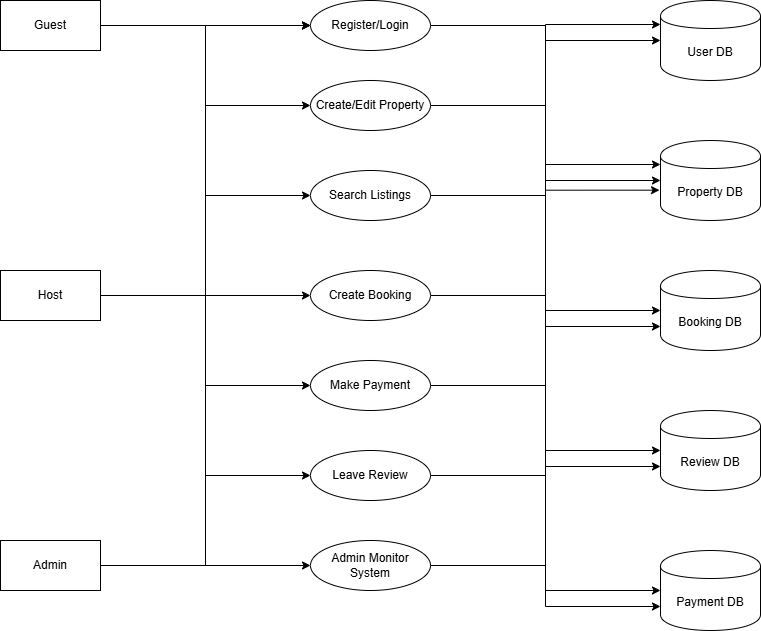

The diagram above was exported from draw.io. Its source (the exported page's mxGraphModel, read from the mxfile embedded in the PNG):
<mxGraphModel dx="1025" dy="498" grid="1" gridSize="10" guides="1" tooltips="1" connect="1" arrows="1" fold="1" page="1" pageScale="1" pageWidth="850" pageHeight="1100" math="0" shadow="0">
  <root>
    <mxCell id="0" />
    <mxCell id="1" parent="0" />
    <mxCell id="E2xvEHSj86yqQHwg-Hku-23" style="edgeStyle=orthogonalEdgeStyle;rounded=0;orthogonalLoop=1;jettySize=auto;html=1;entryX=0;entryY=0.5;entryDx=0;entryDy=0;" edge="1" parent="1" source="E2xvEHSj86yqQHwg-Hku-4" target="E2xvEHSj86yqQHwg-Hku-7">
      <mxGeometry relative="1" as="geometry" />
    </mxCell>
    <mxCell id="E2xvEHSj86yqQHwg-Hku-40" style="edgeStyle=orthogonalEdgeStyle;rounded=0;orthogonalLoop=1;jettySize=auto;html=1;entryX=0;entryY=0.5;entryDx=0;entryDy=0;" edge="1" parent="1" source="E2xvEHSj86yqQHwg-Hku-4" target="E2xvEHSj86yqQHwg-Hku-9">
      <mxGeometry relative="1" as="geometry" />
    </mxCell>
    <mxCell id="E2xvEHSj86yqQHwg-Hku-41" style="edgeStyle=orthogonalEdgeStyle;rounded=0;orthogonalLoop=1;jettySize=auto;html=1;entryX=0;entryY=0.5;entryDx=0;entryDy=0;" edge="1" parent="1" source="E2xvEHSj86yqQHwg-Hku-4" target="E2xvEHSj86yqQHwg-Hku-10">
      <mxGeometry relative="1" as="geometry" />
    </mxCell>
    <mxCell id="E2xvEHSj86yqQHwg-Hku-42" style="edgeStyle=orthogonalEdgeStyle;rounded=0;orthogonalLoop=1;jettySize=auto;html=1;entryX=0;entryY=0.5;entryDx=0;entryDy=0;" edge="1" parent="1" source="E2xvEHSj86yqQHwg-Hku-4" target="E2xvEHSj86yqQHwg-Hku-11">
      <mxGeometry relative="1" as="geometry" />
    </mxCell>
    <mxCell id="E2xvEHSj86yqQHwg-Hku-44" style="edgeStyle=orthogonalEdgeStyle;rounded=0;orthogonalLoop=1;jettySize=auto;html=1;entryX=0;entryY=0.5;entryDx=0;entryDy=0;" edge="1" parent="1" source="E2xvEHSj86yqQHwg-Hku-4" target="E2xvEHSj86yqQHwg-Hku-14">
      <mxGeometry relative="1" as="geometry" />
    </mxCell>
    <mxCell id="E2xvEHSj86yqQHwg-Hku-4" value="Guest" style="html=1;dashed=0;whiteSpace=wrap;" vertex="1" parent="1">
      <mxGeometry x="40" y="30" width="100" height="50" as="geometry" />
    </mxCell>
    <mxCell id="E2xvEHSj86yqQHwg-Hku-24" style="edgeStyle=orthogonalEdgeStyle;rounded=0;orthogonalLoop=1;jettySize=auto;html=1;entryX=0;entryY=0.5;entryDx=0;entryDy=0;" edge="1" parent="1" source="E2xvEHSj86yqQHwg-Hku-5" target="E2xvEHSj86yqQHwg-Hku-7">
      <mxGeometry relative="1" as="geometry" />
    </mxCell>
    <mxCell id="E2xvEHSj86yqQHwg-Hku-39" style="edgeStyle=orthogonalEdgeStyle;rounded=0;orthogonalLoop=1;jettySize=auto;html=1;entryX=0;entryY=0.5;entryDx=0;entryDy=0;" edge="1" parent="1" source="E2xvEHSj86yqQHwg-Hku-5" target="E2xvEHSj86yqQHwg-Hku-8">
      <mxGeometry relative="1" as="geometry" />
    </mxCell>
    <mxCell id="E2xvEHSj86yqQHwg-Hku-5" value="Host" style="html=1;dashed=0;whiteSpace=wrap;" vertex="1" parent="1">
      <mxGeometry x="40" y="300" width="100" height="50" as="geometry" />
    </mxCell>
    <mxCell id="E2xvEHSj86yqQHwg-Hku-25" style="edgeStyle=orthogonalEdgeStyle;rounded=0;orthogonalLoop=1;jettySize=auto;html=1;entryX=0;entryY=0.5;entryDx=0;entryDy=0;" edge="1" parent="1" source="E2xvEHSj86yqQHwg-Hku-6" target="E2xvEHSj86yqQHwg-Hku-7">
      <mxGeometry relative="1" as="geometry" />
    </mxCell>
    <mxCell id="E2xvEHSj86yqQHwg-Hku-45" style="edgeStyle=orthogonalEdgeStyle;rounded=0;orthogonalLoop=1;jettySize=auto;html=1;entryX=0;entryY=0.5;entryDx=0;entryDy=0;" edge="1" parent="1" source="E2xvEHSj86yqQHwg-Hku-6" target="E2xvEHSj86yqQHwg-Hku-15">
      <mxGeometry relative="1" as="geometry" />
    </mxCell>
    <mxCell id="E2xvEHSj86yqQHwg-Hku-6" value="Admin" style="html=1;dashed=0;whiteSpace=wrap;" vertex="1" parent="1">
      <mxGeometry x="40" y="570" width="100" height="50" as="geometry" />
    </mxCell>
    <mxCell id="E2xvEHSj86yqQHwg-Hku-26" style="edgeStyle=orthogonalEdgeStyle;rounded=0;orthogonalLoop=1;jettySize=auto;html=1;entryX=0;entryY=0.5;entryDx=0;entryDy=0;" edge="1" parent="1" source="E2xvEHSj86yqQHwg-Hku-7" target="E2xvEHSj86yqQHwg-Hku-16">
      <mxGeometry relative="1" as="geometry" />
    </mxCell>
    <mxCell id="E2xvEHSj86yqQHwg-Hku-7" value="Register/Login" style="shape=ellipse;html=1;dashed=0;whiteSpace=wrap;perimeter=ellipsePerimeter;" vertex="1" parent="1">
      <mxGeometry x="350" y="30" width="120" height="50" as="geometry" />
    </mxCell>
    <mxCell id="E2xvEHSj86yqQHwg-Hku-28" style="edgeStyle=orthogonalEdgeStyle;rounded=0;orthogonalLoop=1;jettySize=auto;html=1;entryX=0;entryY=0.5;entryDx=0;entryDy=0;" edge="1" parent="1" source="E2xvEHSj86yqQHwg-Hku-8" target="E2xvEHSj86yqQHwg-Hku-17">
      <mxGeometry relative="1" as="geometry" />
    </mxCell>
    <mxCell id="E2xvEHSj86yqQHwg-Hku-8" value="Create/Edit Property" style="shape=ellipse;html=1;dashed=0;whiteSpace=wrap;perimeter=ellipsePerimeter;" vertex="1" parent="1">
      <mxGeometry x="350" y="110" width="120" height="50" as="geometry" />
    </mxCell>
    <mxCell id="E2xvEHSj86yqQHwg-Hku-9" value="Search Listings" style="shape=ellipse;html=1;dashed=0;whiteSpace=wrap;perimeter=ellipsePerimeter;" vertex="1" parent="1">
      <mxGeometry x="350" y="200" width="120" height="50" as="geometry" />
    </mxCell>
    <mxCell id="E2xvEHSj86yqQHwg-Hku-30" style="edgeStyle=orthogonalEdgeStyle;rounded=0;orthogonalLoop=1;jettySize=auto;html=1;entryX=0;entryY=0.5;entryDx=0;entryDy=0;" edge="1" parent="1" source="E2xvEHSj86yqQHwg-Hku-10" target="E2xvEHSj86yqQHwg-Hku-18">
      <mxGeometry relative="1" as="geometry" />
    </mxCell>
    <mxCell id="E2xvEHSj86yqQHwg-Hku-10" value="Create Booking" style="shape=ellipse;html=1;dashed=0;whiteSpace=wrap;perimeter=ellipsePerimeter;" vertex="1" parent="1">
      <mxGeometry x="350" y="300" width="120" height="50" as="geometry" />
    </mxCell>
    <mxCell id="E2xvEHSj86yqQHwg-Hku-31" style="edgeStyle=orthogonalEdgeStyle;rounded=0;orthogonalLoop=1;jettySize=auto;html=1;entryX=0;entryY=0.5;entryDx=0;entryDy=0;" edge="1" parent="1" source="E2xvEHSj86yqQHwg-Hku-11" target="E2xvEHSj86yqQHwg-Hku-20">
      <mxGeometry relative="1" as="geometry" />
    </mxCell>
    <mxCell id="E2xvEHSj86yqQHwg-Hku-11" value="Make Payment" style="shape=ellipse;html=1;dashed=0;whiteSpace=wrap;perimeter=ellipsePerimeter;" vertex="1" parent="1">
      <mxGeometry x="350" y="390" width="120" height="50" as="geometry" />
    </mxCell>
    <mxCell id="E2xvEHSj86yqQHwg-Hku-32" style="edgeStyle=orthogonalEdgeStyle;rounded=0;orthogonalLoop=1;jettySize=auto;html=1;entryX=0;entryY=0.5;entryDx=0;entryDy=0;" edge="1" parent="1" source="E2xvEHSj86yqQHwg-Hku-14" target="E2xvEHSj86yqQHwg-Hku-19">
      <mxGeometry relative="1" as="geometry" />
    </mxCell>
    <mxCell id="E2xvEHSj86yqQHwg-Hku-14" value="Leave Review" style="shape=ellipse;html=1;dashed=0;whiteSpace=wrap;perimeter=ellipsePerimeter;" vertex="1" parent="1">
      <mxGeometry x="350" y="480" width="120" height="50" as="geometry" />
    </mxCell>
    <mxCell id="E2xvEHSj86yqQHwg-Hku-33" style="edgeStyle=orthogonalEdgeStyle;rounded=0;orthogonalLoop=1;jettySize=auto;html=1;entryX=0;entryY=0.7;entryDx=0;entryDy=0;" edge="1" parent="1" source="E2xvEHSj86yqQHwg-Hku-15" target="E2xvEHSj86yqQHwg-Hku-20">
      <mxGeometry relative="1" as="geometry" />
    </mxCell>
    <mxCell id="E2xvEHSj86yqQHwg-Hku-34" style="edgeStyle=orthogonalEdgeStyle;rounded=0;orthogonalLoop=1;jettySize=auto;html=1;entryX=0;entryY=0.7;entryDx=0;entryDy=0;" edge="1" parent="1" source="E2xvEHSj86yqQHwg-Hku-15" target="E2xvEHSj86yqQHwg-Hku-19">
      <mxGeometry relative="1" as="geometry" />
    </mxCell>
    <mxCell id="E2xvEHSj86yqQHwg-Hku-35" style="edgeStyle=orthogonalEdgeStyle;rounded=0;orthogonalLoop=1;jettySize=auto;html=1;entryX=0;entryY=0.7;entryDx=0;entryDy=0;" edge="1" parent="1" source="E2xvEHSj86yqQHwg-Hku-15" target="E2xvEHSj86yqQHwg-Hku-18">
      <mxGeometry relative="1" as="geometry" />
    </mxCell>
    <mxCell id="E2xvEHSj86yqQHwg-Hku-36" style="edgeStyle=orthogonalEdgeStyle;rounded=0;orthogonalLoop=1;jettySize=auto;html=1;entryX=0;entryY=0.3;entryDx=0;entryDy=0;" edge="1" parent="1" source="E2xvEHSj86yqQHwg-Hku-15" target="E2xvEHSj86yqQHwg-Hku-17">
      <mxGeometry relative="1" as="geometry" />
    </mxCell>
    <mxCell id="E2xvEHSj86yqQHwg-Hku-37" style="edgeStyle=orthogonalEdgeStyle;rounded=0;orthogonalLoop=1;jettySize=auto;html=1;entryX=0;entryY=0.3;entryDx=0;entryDy=0;" edge="1" parent="1" source="E2xvEHSj86yqQHwg-Hku-15" target="E2xvEHSj86yqQHwg-Hku-16">
      <mxGeometry relative="1" as="geometry" />
    </mxCell>
    <mxCell id="E2xvEHSj86yqQHwg-Hku-15" value="Admin Monitor System" style="shape=ellipse;html=1;dashed=0;whiteSpace=wrap;perimeter=ellipsePerimeter;" vertex="1" parent="1">
      <mxGeometry x="350" y="570" width="120" height="50" as="geometry" />
    </mxCell>
    <mxCell id="E2xvEHSj86yqQHwg-Hku-16" value="User DB" style="shape=cylinder;whiteSpace=wrap;html=1;boundedLbl=1;backgroundOutline=1;" vertex="1" parent="1">
      <mxGeometry x="700" y="30" width="100" height="80" as="geometry" />
    </mxCell>
    <mxCell id="E2xvEHSj86yqQHwg-Hku-17" value="Property DB" style="shape=cylinder;whiteSpace=wrap;html=1;boundedLbl=1;backgroundOutline=1;" vertex="1" parent="1">
      <mxGeometry x="700" y="170" width="100" height="80" as="geometry" />
    </mxCell>
    <mxCell id="E2xvEHSj86yqQHwg-Hku-18" value="Booking DB" style="shape=cylinder;whiteSpace=wrap;html=1;boundedLbl=1;backgroundOutline=1;" vertex="1" parent="1">
      <mxGeometry x="700" y="300" width="100" height="80" as="geometry" />
    </mxCell>
    <mxCell id="E2xvEHSj86yqQHwg-Hku-19" value="Review DB" style="shape=cylinder;whiteSpace=wrap;html=1;boundedLbl=1;backgroundOutline=1;" vertex="1" parent="1">
      <mxGeometry x="700" y="440" width="100" height="80" as="geometry" />
    </mxCell>
    <mxCell id="E2xvEHSj86yqQHwg-Hku-20" value="Payment DB" style="shape=cylinder;whiteSpace=wrap;html=1;boundedLbl=1;backgroundOutline=1;" vertex="1" parent="1">
      <mxGeometry x="700" y="580" width="100" height="80" as="geometry" />
    </mxCell>
    <mxCell id="E2xvEHSj86yqQHwg-Hku-29" style="edgeStyle=orthogonalEdgeStyle;rounded=0;orthogonalLoop=1;jettySize=auto;html=1;entryX=-0.01;entryY=0.621;entryDx=0;entryDy=0;entryPerimeter=0;" edge="1" parent="1" source="E2xvEHSj86yqQHwg-Hku-9" target="E2xvEHSj86yqQHwg-Hku-17">
      <mxGeometry relative="1" as="geometry" />
    </mxCell>
  </root>
</mxGraphModel>